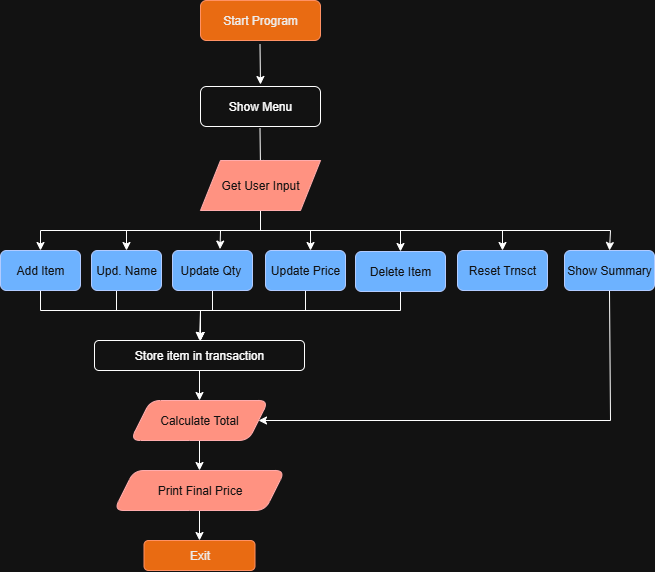

The diagram above was exported from draw.io. Its source (the exported page's mxGraphModel, read from the mxfile embedded in the PNG):
<mxGraphModel dx="1117" dy="612" grid="1" gridSize="10" guides="1" tooltips="1" connect="1" arrows="1" fold="1" page="1" pageScale="1" pageWidth="850" pageHeight="1100" math="0" shadow="0">
  <root>
    <mxCell id="0" />
    <mxCell id="1" parent="0" />
    <mxCell id="n59WGgt7VgbOdYe57jYB-1" value="Start Program" style="rounded=1;whiteSpace=wrap;html=1;fillColor=#fa6800;strokeColor=#C73500;fontColor=#000000;" parent="1" vertex="1">
      <mxGeometry x="240" y="80" width="120" height="40" as="geometry" />
    </mxCell>
    <mxCell id="n59WGgt7VgbOdYe57jYB-2" value="" style="endArrow=classic;html=1;rounded=0;" parent="1" edge="1">
      <mxGeometry width="50" height="50" relative="1" as="geometry">
        <mxPoint x="299.5" y="124" as="sourcePoint" />
        <mxPoint x="300" y="164" as="targetPoint" />
      </mxGeometry>
    </mxCell>
    <mxCell id="n59WGgt7VgbOdYe57jYB-3" value="Show Menu" style="rounded=1;whiteSpace=wrap;html=1;" parent="1" vertex="1">
      <mxGeometry x="240" y="166" width="120" height="40" as="geometry" />
    </mxCell>
    <mxCell id="n59WGgt7VgbOdYe57jYB-5" value="" style="endArrow=classic;html=1;rounded=0;" parent="1" edge="1">
      <mxGeometry width="50" height="50" relative="1" as="geometry">
        <mxPoint x="299.5" y="208" as="sourcePoint" />
        <mxPoint x="300" y="248" as="targetPoint" />
      </mxGeometry>
    </mxCell>
    <mxCell id="n59WGgt7VgbOdYe57jYB-12" style="edgeStyle=none;rounded=0;orthogonalLoop=1;jettySize=auto;html=1;exitX=0.5;exitY=1;exitDx=0;exitDy=0;entryX=0.5;entryY=0;entryDx=0;entryDy=0;" parent="1" target="n59WGgt7VgbOdYe57jYB-9" edge="1">
      <mxGeometry relative="1" as="geometry">
        <mxPoint x="300" y="287" as="sourcePoint" />
        <Array as="points">
          <mxPoint x="300" y="310" />
          <mxPoint x="80" y="310" />
        </Array>
      </mxGeometry>
    </mxCell>
    <mxCell id="n59WGgt7VgbOdYe57jYB-22" style="edgeStyle=none;rounded=0;orthogonalLoop=1;jettySize=auto;html=1;exitX=0.5;exitY=1;exitDx=0;exitDy=0;entryX=0.5;entryY=0;entryDx=0;entryDy=0;" parent="1" target="n59WGgt7VgbOdYe57jYB-15" edge="1">
      <mxGeometry relative="1" as="geometry">
        <mxPoint x="300" y="287" as="sourcePoint" />
        <Array as="points">
          <mxPoint x="300" y="310" />
          <mxPoint x="166" y="310" />
        </Array>
      </mxGeometry>
    </mxCell>
    <mxCell id="n59WGgt7VgbOdYe57jYB-23" style="edgeStyle=none;rounded=0;orthogonalLoop=1;jettySize=auto;html=1;exitX=0.5;exitY=1;exitDx=0;exitDy=0;entryX=0.594;entryY=-0.035;entryDx=0;entryDy=0;entryPerimeter=0;" parent="1" target="n59WGgt7VgbOdYe57jYB-16" edge="1">
      <mxGeometry relative="1" as="geometry">
        <mxPoint x="300" y="287" as="sourcePoint" />
        <Array as="points">
          <mxPoint x="300" y="310" />
          <mxPoint x="260" y="310" />
        </Array>
      </mxGeometry>
    </mxCell>
    <mxCell id="n59WGgt7VgbOdYe57jYB-24" style="edgeStyle=none;rounded=0;orthogonalLoop=1;jettySize=auto;html=1;exitX=0.5;exitY=1;exitDx=0;exitDy=0;entryX=0.5;entryY=0;entryDx=0;entryDy=0;" parent="1" target="n59WGgt7VgbOdYe57jYB-20" edge="1">
      <mxGeometry relative="1" as="geometry">
        <mxPoint x="300" y="287" as="sourcePoint" />
        <Array as="points">
          <mxPoint x="300" y="310" />
          <mxPoint x="542" y="310" />
        </Array>
      </mxGeometry>
    </mxCell>
    <mxCell id="n59WGgt7VgbOdYe57jYB-26" style="edgeStyle=none;rounded=0;orthogonalLoop=1;jettySize=auto;html=1;entryX=0.5;entryY=0;entryDx=0;entryDy=0;exitX=0.5;exitY=1;exitDx=0;exitDy=0;" parent="1" target="n59WGgt7VgbOdYe57jYB-18" edge="1">
      <mxGeometry relative="1" as="geometry">
        <mxPoint x="300" y="287" as="sourcePoint" />
        <Array as="points">
          <mxPoint x="300" y="310" />
          <mxPoint x="440" y="310" />
        </Array>
      </mxGeometry>
    </mxCell>
    <mxCell id="n59WGgt7VgbOdYe57jYB-31" style="edgeStyle=none;rounded=0;orthogonalLoop=1;jettySize=auto;html=1;exitX=0.5;exitY=1;exitDx=0;exitDy=0;entryX=0.5;entryY=0;entryDx=0;entryDy=0;" parent="1" source="n59WGgt7VgbOdYe57jYB-9" target="n59WGgt7VgbOdYe57jYB-30" edge="1">
      <mxGeometry relative="1" as="geometry">
        <Array as="points">
          <mxPoint x="80" y="390" />
          <mxPoint x="240" y="390" />
        </Array>
      </mxGeometry>
    </mxCell>
    <mxCell id="n59WGgt7VgbOdYe57jYB-9" value="Add Item" style="rounded=1;whiteSpace=wrap;html=1;fillColor=#0050ef;strokeColor=#001DBC;fontColor=#ffffff;" parent="1" vertex="1">
      <mxGeometry x="40" y="330" width="80" height="40" as="geometry" />
    </mxCell>
    <mxCell id="n59WGgt7VgbOdYe57jYB-32" style="edgeStyle=none;rounded=0;orthogonalLoop=1;jettySize=auto;html=1;exitX=0.5;exitY=1;exitDx=0;exitDy=0;" parent="1" edge="1">
      <mxGeometry relative="1" as="geometry">
        <mxPoint x="240" y="420" as="targetPoint" />
        <mxPoint x="156" y="370" as="sourcePoint" />
        <Array as="points">
          <mxPoint x="156" y="390" />
          <mxPoint x="240" y="390" />
        </Array>
      </mxGeometry>
    </mxCell>
    <mxCell id="n59WGgt7VgbOdYe57jYB-15" value="Upd. Name" style="rounded=1;whiteSpace=wrap;html=1;fillColor=#0050ef;fontColor=#ffffff;strokeColor=#001DBC;" parent="1" vertex="1">
      <mxGeometry x="131" y="330" width="70" height="40" as="geometry" />
    </mxCell>
    <mxCell id="n59WGgt7VgbOdYe57jYB-33" style="edgeStyle=none;rounded=0;orthogonalLoop=1;jettySize=auto;html=1;exitX=0.5;exitY=1;exitDx=0;exitDy=0;" parent="1" source="n59WGgt7VgbOdYe57jYB-16" edge="1">
      <mxGeometry relative="1" as="geometry">
        <mxPoint x="240" y="420" as="targetPoint" />
        <Array as="points">
          <mxPoint x="252" y="390" />
          <mxPoint x="240" y="390" />
        </Array>
      </mxGeometry>
    </mxCell>
    <mxCell id="n59WGgt7VgbOdYe57jYB-16" value="Update Qty&amp;nbsp;" style="rounded=1;whiteSpace=wrap;html=1;fillColor=#0050ef;fontColor=#ffffff;strokeColor=#001DBC;" parent="1" vertex="1">
      <mxGeometry x="212" y="330" width="80" height="40" as="geometry" />
    </mxCell>
    <mxCell id="n59WGgt7VgbOdYe57jYB-34" style="edgeStyle=none;rounded=0;orthogonalLoop=1;jettySize=auto;html=1;exitX=0.5;exitY=1;exitDx=0;exitDy=0;" parent="1" source="n59WGgt7VgbOdYe57jYB-17" edge="1">
      <mxGeometry relative="1" as="geometry">
        <mxPoint x="240" y="420" as="targetPoint" />
        <Array as="points">
          <mxPoint x="345" y="390" />
          <mxPoint x="240" y="390" />
        </Array>
      </mxGeometry>
    </mxCell>
    <mxCell id="n59WGgt7VgbOdYe57jYB-17" value="Update Price" style="rounded=1;whiteSpace=wrap;html=1;fillColor=#0050ef;fontColor=#ffffff;strokeColor=#001DBC;" parent="1" vertex="1">
      <mxGeometry x="305" y="330" width="80" height="40" as="geometry" />
    </mxCell>
    <mxCell id="n59WGgt7VgbOdYe57jYB-35" style="edgeStyle=none;rounded=0;orthogonalLoop=1;jettySize=auto;html=1;exitX=0.5;exitY=1;exitDx=0;exitDy=0;" parent="1" source="n59WGgt7VgbOdYe57jYB-18" edge="1">
      <mxGeometry relative="1" as="geometry">
        <mxPoint x="240" y="420" as="targetPoint" />
        <Array as="points">
          <mxPoint x="440" y="390" />
          <mxPoint x="240" y="390" />
        </Array>
      </mxGeometry>
    </mxCell>
    <mxCell id="n59WGgt7VgbOdYe57jYB-18" value="Delete Item" style="rounded=1;whiteSpace=wrap;html=1;fillColor=#0050ef;fontColor=#ffffff;strokeColor=#001DBC;" parent="1" vertex="1">
      <mxGeometry x="395" y="331" width="90" height="40" as="geometry" />
    </mxCell>
    <mxCell id="n59WGgt7VgbOdYe57jYB-20" value="Reset Trnsct" style="rounded=1;whiteSpace=wrap;html=1;fillColor=#0050ef;fontColor=#ffffff;strokeColor=#001DBC;" parent="1" vertex="1">
      <mxGeometry x="497" y="330" width="90" height="40" as="geometry" />
    </mxCell>
    <mxCell id="n59WGgt7VgbOdYe57jYB-27" style="edgeStyle=none;rounded=0;orthogonalLoop=1;jettySize=auto;html=1;entryX=0.563;entryY=0;entryDx=0;entryDy=0;entryPerimeter=0;" parent="1" target="n59WGgt7VgbOdYe57jYB-17" edge="1">
      <mxGeometry relative="1" as="geometry">
        <mxPoint x="300" y="287" as="sourcePoint" />
        <Array as="points">
          <mxPoint x="300" y="310" />
          <mxPoint x="350" y="310" />
        </Array>
      </mxGeometry>
    </mxCell>
    <mxCell id="n59WGgt7VgbOdYe57jYB-37" style="edgeStyle=none;rounded=0;orthogonalLoop=1;jettySize=auto;html=1;exitX=0.5;exitY=1;exitDx=0;exitDy=0;entryX=0.5;entryY=0;entryDx=0;entryDy=0;" parent="1" source="n59WGgt7VgbOdYe57jYB-28" target="n59WGgt7VgbOdYe57jYB-36" edge="1">
      <mxGeometry relative="1" as="geometry">
        <Array as="points">
          <mxPoint x="300" y="310" />
          <mxPoint x="650" y="310" />
        </Array>
      </mxGeometry>
    </mxCell>
    <mxCell id="n59WGgt7VgbOdYe57jYB-28" value="Get User Input" style="shape=parallelogram;perimeter=parallelogramPerimeter;whiteSpace=wrap;html=1;fixedSize=1;fillColor=#e51400;fontColor=#ffffff;strokeColor=#B20000;" parent="1" vertex="1">
      <mxGeometry x="240" y="240" width="120" height="50" as="geometry" />
    </mxCell>
    <mxCell id="n59WGgt7VgbOdYe57jYB-40" value="" style="edgeStyle=none;rounded=0;orthogonalLoop=1;jettySize=auto;html=1;" parent="1" source="n59WGgt7VgbOdYe57jYB-30" target="n59WGgt7VgbOdYe57jYB-39" edge="1">
      <mxGeometry relative="1" as="geometry" />
    </mxCell>
    <mxCell id="n59WGgt7VgbOdYe57jYB-30" value="Store item in transaction" style="rounded=1;whiteSpace=wrap;html=1;" parent="1" vertex="1">
      <mxGeometry x="134" y="420" width="210" height="30" as="geometry" />
    </mxCell>
    <mxCell id="n59WGgt7VgbOdYe57jYB-41" style="edgeStyle=none;rounded=0;orthogonalLoop=1;jettySize=auto;html=1;exitX=0.5;exitY=1;exitDx=0;exitDy=0;entryX=1;entryY=0.5;entryDx=0;entryDy=0;" parent="1" source="n59WGgt7VgbOdYe57jYB-36" target="n59WGgt7VgbOdYe57jYB-39" edge="1">
      <mxGeometry relative="1" as="geometry">
        <Array as="points">
          <mxPoint x="650" y="500" />
        </Array>
      </mxGeometry>
    </mxCell>
    <mxCell id="n59WGgt7VgbOdYe57jYB-36" value="Show Summary" style="rounded=1;whiteSpace=wrap;html=1;fillColor=#0050ef;fontColor=#ffffff;strokeColor=#001DBC;" parent="1" vertex="1">
      <mxGeometry x="604" y="330" width="90" height="40" as="geometry" />
    </mxCell>
    <mxCell id="n59WGgt7VgbOdYe57jYB-45" value="" style="edgeStyle=none;rounded=0;orthogonalLoop=1;jettySize=auto;html=1;" parent="1" source="n59WGgt7VgbOdYe57jYB-39" target="n59WGgt7VgbOdYe57jYB-44" edge="1">
      <mxGeometry relative="1" as="geometry" />
    </mxCell>
    <mxCell id="n59WGgt7VgbOdYe57jYB-39" value="Calculate Total" style="shape=parallelogram;perimeter=parallelogramPerimeter;whiteSpace=wrap;html=1;fixedSize=1;rounded=1;fillColor=#e51400;fontColor=#ffffff;strokeColor=#B20000;" parent="1" vertex="1">
      <mxGeometry x="170" y="480" width="138" height="40" as="geometry" />
    </mxCell>
    <mxCell id="n59WGgt7VgbOdYe57jYB-47" value="" style="edgeStyle=none;rounded=0;orthogonalLoop=1;jettySize=auto;html=1;" parent="1" source="n59WGgt7VgbOdYe57jYB-44" target="n59WGgt7VgbOdYe57jYB-46" edge="1">
      <mxGeometry relative="1" as="geometry" />
    </mxCell>
    <mxCell id="n59WGgt7VgbOdYe57jYB-44" value="Print Final Price" style="shape=parallelogram;perimeter=parallelogramPerimeter;whiteSpace=wrap;html=1;fixedSize=1;rounded=1;fillColor=#e51400;fontColor=#ffffff;strokeColor=#B20000;" parent="1" vertex="1">
      <mxGeometry x="153.5" y="550" width="171" height="40" as="geometry" />
    </mxCell>
    <mxCell id="n59WGgt7VgbOdYe57jYB-46" value="Exit" style="whiteSpace=wrap;html=1;rounded=1;fillColor=#fa6800;fontColor=#000000;strokeColor=#C73500;" parent="1" vertex="1">
      <mxGeometry x="183.5" y="620" width="111" height="30" as="geometry" />
    </mxCell>
  </root>
</mxGraphModel>